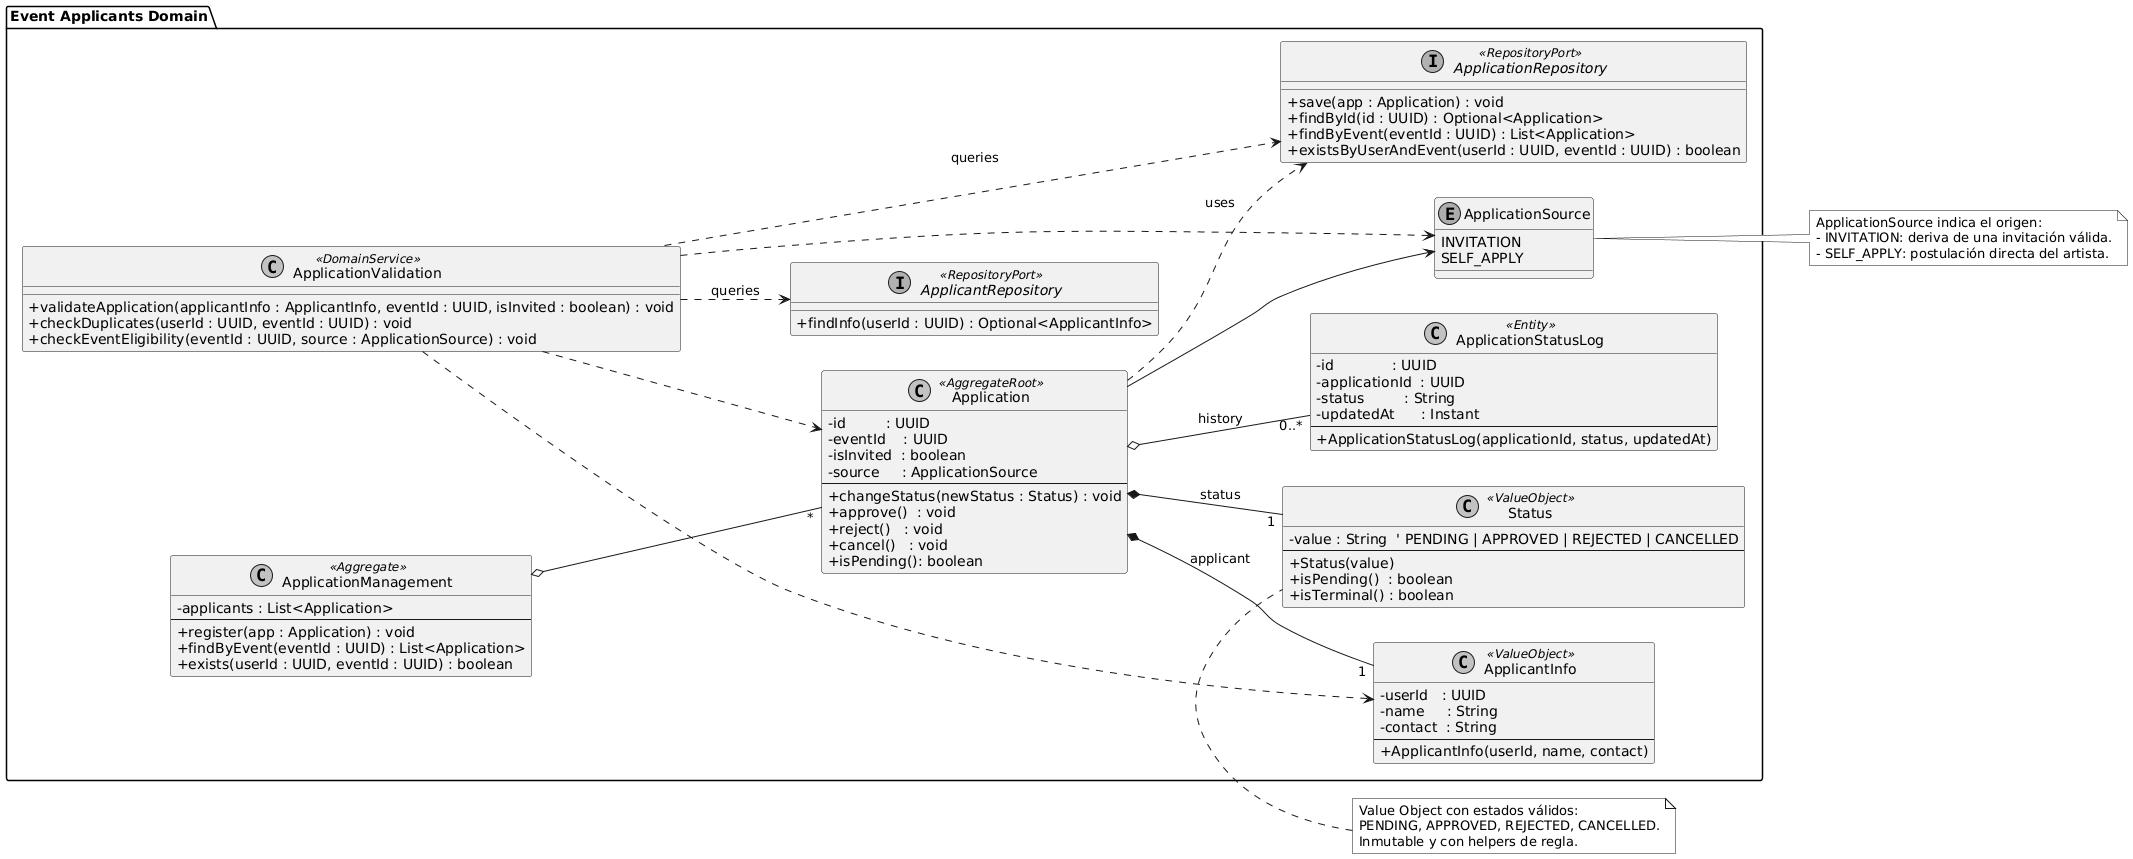

The diagram above was rendered by PlantUML. Its source (embedded in the PNG):
@startuml
' 2.6.3.6.1. Bounded Context: Event Applicants - Domain Layer Class Diagram
' Limpio y legible, solo dominio

skinparam classAttributeIconSize 0
skinparam shadowing false
skinparam monochrome true
left to right direction

package "Event Applicants Domain" {

  ' =================== Enumerations ===================
  enum ApplicationSource {
    INVITATION
    SELF_APPLY
  }

  ' =================== Value Objects ===================
  class Status <<ValueObject>> {
    - value : String  ' PENDING | APPROVED | REJECTED | CANCELLED
    --
    + Status(value)
    + isPending()  : boolean
    + isTerminal() : boolean
  }

  class ApplicantInfo <<ValueObject>> {
    - userId   : UUID
    - name     : String
    - contact  : String
    --
    + ApplicantInfo(userId, name, contact)
  }

  ' =================== Entities / Aggregate Root ===================
  class ApplicationStatusLog <<Entity>> {
    - id             : UUID
    - applicationId  : UUID
    - status         : String
    - updatedAt      : Instant
    --
    + ApplicationStatusLog(applicationId, status, updatedAt)
  }

  class Application <<AggregateRoot>> {
    - id         : UUID
    - eventId    : UUID
    - isInvited  : boolean
    - source     : ApplicationSource
    --
    + changeStatus(newStatus : Status) : void
    + approve()  : void
    + reject()   : void
    + cancel()   : void
    + isPending(): boolean
  }

  class ApplicationManagement <<Aggregate>> {
    - applicants : List<Application>
    --
    + register(app : Application) : void
    + findByEvent(eventId : UUID) : List<Application>
    + exists(userId : UUID, eventId : UUID) : boolean
  }

  ' =================== Domain Services & Ports ===================
  class ApplicationValidation <<DomainService>> {
    + validateApplication(applicantInfo : ApplicantInfo, eventId : UUID, isInvited : boolean) : void
    + checkDuplicates(userId : UUID, eventId : UUID) : void
    + checkEventEligibility(eventId : UUID, source : ApplicationSource) : void
  }

  interface ApplicationRepository <<RepositoryPort>> {
    + save(app : Application) : void
    + findById(id : UUID) : Optional<Application>
    + findByEvent(eventId : UUID) : List<Application>
    + existsByUserAndEvent(userId : UUID, eventId : UUID) : boolean
  }

  interface ApplicantRepository <<RepositoryPort>> {
    + findInfo(userId : UUID) : Optional<ApplicantInfo>
  }

  ' =================== Relationships ===================
  ' El agregado raíz compone sus VOs y logs
  Application *-- "1"  ApplicantInfo : applicant
  Application *-- "1"  Status        : status
  Application o-- "0..*" ApplicationStatusLog : history
  Application --> ApplicationSource

  ' El agregado de coordinación mantiene colecciones
  ApplicationManagement o-- "*" Application

  ' Servicios de dominio operan sobre el agregado/VOs
  ApplicationValidation ..> Application
  ApplicationValidation ..> ApplicantInfo
  ApplicationValidation ..> ApplicationSource

  ' Puertos de repositorio usados por el dominio
  Application ..> ApplicationRepository : uses
  ApplicationValidation ..> ApplicationRepository : queries
  ApplicationValidation ..> ApplicantRepository : queries
}

' =================== Notas ===================
note top of Status
Value Object con estados válidos:
PENDING, APPROVED, REJECTED, CANCELLED.
Inmutable y con helpers de regla.
end note

note as N1
ApplicationSource indica el origen:
- INVITATION: deriva de una invitación válida.
- SELF_APPLY: postulación directa del artista.
end note
ApplicationSource .. N1
@enduml